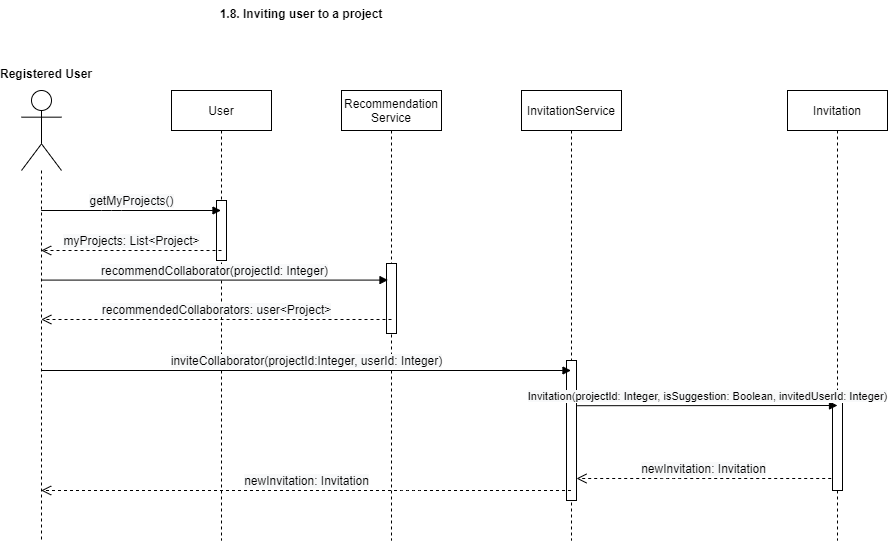

The diagram above was exported from draw.io. Its source (the exported page's mxGraphModel, read from the mxfile embedded in the PNG):
<mxGraphModel dx="1040" dy="561" grid="1" gridSize="10" guides="1" tooltips="1" connect="1" arrows="1" fold="1" page="1" pageScale="1" pageWidth="32000" pageHeight="18000" math="0" shadow="0">
  <root>
    <mxCell id="0" />
    <mxCell id="1" parent="0" />
    <mxCell id="r_89QRRD6s8kW2ydJLiX-4" value="" style="shape=umlLifeline;participant=umlActor;perimeter=lifelinePerimeter;whiteSpace=wrap;html=1;container=1;collapsible=0;recursiveResize=0;verticalAlign=top;spacingTop=36;labelBackgroundColor=#ffffff;outlineConnect=0;size=80;" parent="1" vertex="1">
      <mxGeometry x="250" y="160" width="40" height="450" as="geometry" />
    </mxCell>
    <mxCell id="r_89QRRD6s8kW2ydJLiX-5" value="Registered User" style="text;align=center;fontStyle=1;verticalAlign=middle;spacingLeft=3;spacingRight=3;strokeColor=none;rotatable=0;points=[[0,0.5],[1,0.5]];portConstraint=eastwest;" parent="1" vertex="1">
      <mxGeometry x="240" y="130" width="70" height="26" as="geometry" />
    </mxCell>
    <mxCell id="r_89QRRD6s8kW2ydJLiX-7" value="User" style="shape=umlLifeline;perimeter=lifelinePerimeter;whiteSpace=wrap;html=1;container=1;collapsible=0;recursiveResize=0;outlineConnect=0;" parent="1" vertex="1">
      <mxGeometry x="400" y="160" width="100" height="450" as="geometry" />
    </mxCell>
    <mxCell id="r_89QRRD6s8kW2ydJLiX-9" value="" style="html=1;points=[];perimeter=orthogonalPerimeter;" parent="r_89QRRD6s8kW2ydJLiX-7" vertex="1">
      <mxGeometry x="45" y="110" width="10" height="60" as="geometry" />
    </mxCell>
    <mxCell id="r_89QRRD6s8kW2ydJLiX-8" value="&lt;span style=&quot;font-size: 12px ; text-align: left ; background-color: rgb(248 , 249 , 250)&quot;&gt;getMyProjects()&lt;/span&gt;" style="html=1;verticalAlign=bottom;endArrow=block;" parent="1" source="r_89QRRD6s8kW2ydJLiX-4" target="r_89QRRD6s8kW2ydJLiX-7" edge="1">
      <mxGeometry width="80" relative="1" as="geometry">
        <mxPoint x="280" y="280" as="sourcePoint" />
        <mxPoint x="350" y="280" as="targetPoint" />
        <Array as="points">
          <mxPoint x="340" y="280" />
        </Array>
      </mxGeometry>
    </mxCell>
    <mxCell id="r_89QRRD6s8kW2ydJLiX-10" value="&lt;span style=&quot;font-size: 12px ; text-align: left ; background-color: rgb(248 , 249 , 250)&quot;&gt;myProjects: List&amp;lt;Project&amp;gt;&lt;/span&gt;" style="html=1;verticalAlign=bottom;endArrow=open;dashed=1;endSize=8;" parent="1" target="r_89QRRD6s8kW2ydJLiX-4" edge="1">
      <mxGeometry relative="1" as="geometry">
        <mxPoint x="450" y="320" as="sourcePoint" />
        <mxPoint x="370" y="320" as="targetPoint" />
      </mxGeometry>
    </mxCell>
    <mxCell id="r_89QRRD6s8kW2ydJLiX-11" value="InvitationService" style="shape=umlLifeline;perimeter=lifelinePerimeter;whiteSpace=wrap;html=1;container=1;collapsible=0;recursiveResize=0;outlineConnect=0;" parent="1" vertex="1">
      <mxGeometry x="750" y="160" width="100" height="450" as="geometry" />
    </mxCell>
    <mxCell id="r_89QRRD6s8kW2ydJLiX-14" value="" style="html=1;points=[];perimeter=orthogonalPerimeter;" parent="r_89QRRD6s8kW2ydJLiX-11" vertex="1">
      <mxGeometry x="45" y="270" width="10" height="140" as="geometry" />
    </mxCell>
    <mxCell id="r_89QRRD6s8kW2ydJLiX-15" value="&lt;div&gt;Invitation&lt;/div&gt;" style="shape=umlLifeline;perimeter=lifelinePerimeter;whiteSpace=wrap;html=1;container=1;collapsible=0;recursiveResize=0;outlineConnect=0;" parent="1" vertex="1">
      <mxGeometry x="1016" y="160" width="100" height="450" as="geometry" />
    </mxCell>
    <mxCell id="r_89QRRD6s8kW2ydJLiX-16" value="" style="html=1;points=[];perimeter=orthogonalPerimeter;" parent="r_89QRRD6s8kW2ydJLiX-15" vertex="1">
      <mxGeometry x="45" y="300" width="10" height="100" as="geometry" />
    </mxCell>
    <mxCell id="r_89QRRD6s8kW2ydJLiX-29" value="1.8. Inviting user to a project" style="text;align=center;fontStyle=1;verticalAlign=middle;spacingLeft=3;spacingRight=3;strokeColor=none;rotatable=0;points=[[0,0.5],[1,0.5]];portConstraint=eastwest;" parent="1" vertex="1">
      <mxGeometry x="490" y="70" width="80" height="26" as="geometry" />
    </mxCell>
    <mxCell id="FDGlHltSLuXkQLgja30--1" value="&lt;span style=&quot;font-size: 11px; text-align: left; background-color: rgb(248, 249, 250);&quot;&gt;Invitation(projectId: Integer, isSuggestion: Boolean, invitedUserId: Integer)&lt;/span&gt;" style="html=1;verticalAlign=bottom;endArrow=block;exitX=1.084;exitY=0.323;exitDx=0;exitDy=0;exitPerimeter=0;fontSize=11;" parent="1" source="r_89QRRD6s8kW2ydJLiX-14" edge="1">
      <mxGeometry width="80" relative="1" as="geometry">
        <mxPoint x="800" y="519.71" as="sourcePoint" />
        <mxPoint x="1066" y="475" as="targetPoint" />
      </mxGeometry>
    </mxCell>
    <mxCell id="FDGlHltSLuXkQLgja30--2" value="&lt;span style=&quot;font-size: 12px ; text-align: left ; background-color: rgb(248 , 249 , 250)&quot;&gt;newInvitation: Invitation&lt;/span&gt;" style="html=1;verticalAlign=bottom;endArrow=open;dashed=1;endSize=8;" parent="1" edge="1" target="r_89QRRD6s8kW2ydJLiX-4">
      <mxGeometry relative="1" as="geometry">
        <mxPoint x="799.5" y="560" as="sourcePoint" />
        <mxPoint x="459.8103448275863" y="560" as="targetPoint" />
        <Array as="points">
          <mxPoint x="640" y="560" />
        </Array>
      </mxGeometry>
    </mxCell>
    <mxCell id="FDGlHltSLuXkQLgja30--3" value="&lt;span style=&quot;font-size: 12px ; text-align: left ; background-color: rgb(248 , 249 , 250)&quot;&gt;newInvitation: Invitation&lt;/span&gt;" style="html=1;verticalAlign=bottom;endArrow=open;dashed=1;endSize=8;" parent="1" edge="1">
      <mxGeometry relative="1" as="geometry">
        <mxPoint x="1059.69" y="548" as="sourcePoint" />
        <mxPoint x="805" y="548" as="targetPoint" />
        <Array as="points">
          <mxPoint x="900.19" y="548" />
        </Array>
      </mxGeometry>
    </mxCell>
    <mxCell id="KjVHatYLtaARFpGjEj_G-3" value="Recommendation&lt;br&gt;Service" style="shape=umlLifeline;perimeter=lifelinePerimeter;whiteSpace=wrap;html=1;container=1;collapsible=0;recursiveResize=0;outlineConnect=0;" vertex="1" parent="1">
      <mxGeometry x="570" y="160" width="100" height="450" as="geometry" />
    </mxCell>
    <mxCell id="KjVHatYLtaARFpGjEj_G-4" value="" style="html=1;points=[];perimeter=orthogonalPerimeter;" vertex="1" parent="KjVHatYLtaARFpGjEj_G-3">
      <mxGeometry x="45" y="173" width="10" height="70" as="geometry" />
    </mxCell>
    <mxCell id="r_89QRRD6s8kW2ydJLiX-12" value="&lt;span style=&quot;font-size: 12px ; text-align: left ; background-color: rgb(248 , 249 , 250)&quot;&gt;inviteCollaborator(projectId:Integer, userId: Integer)&lt;/span&gt;" style="html=1;verticalAlign=bottom;endArrow=block;" parent="1" edge="1" source="r_89QRRD6s8kW2ydJLiX-4">
      <mxGeometry width="80" relative="1" as="geometry">
        <mxPoint x="460" y="440" as="sourcePoint" />
        <mxPoint x="799.5000000000002" y="440.0000000000001" as="targetPoint" />
      </mxGeometry>
    </mxCell>
    <mxCell id="KjVHatYLtaARFpGjEj_G-5" value="&lt;span style=&quot;font-size: 12px ; text-align: left ; background-color: rgb(248 , 249 , 250)&quot;&gt;recommendCollaborator(projectId: Integer)&lt;/span&gt;" style="html=1;verticalAlign=bottom;endArrow=block;entryX=0.15;entryY=0.237;entryDx=0;entryDy=0;entryPerimeter=0;" edge="1" parent="1" source="r_89QRRD6s8kW2ydJLiX-4" target="KjVHatYLtaARFpGjEj_G-4">
      <mxGeometry width="80" relative="1" as="geometry">
        <mxPoint x="275.8103448275863" y="350.0000000000001" as="sourcePoint" />
        <mxPoint x="610" y="350" as="targetPoint" />
      </mxGeometry>
    </mxCell>
    <mxCell id="KjVHatYLtaARFpGjEj_G-6" value="&lt;span style=&quot;font-size: 12px ; text-align: left ; background-color: rgb(248 , 249 , 250)&quot;&gt;recommendedCollaborators: user&amp;lt;Project&amp;gt;&lt;/span&gt;" style="html=1;verticalAlign=bottom;endArrow=open;dashed=1;endSize=8;" edge="1" parent="1">
      <mxGeometry relative="1" as="geometry">
        <mxPoint x="620" y="389" as="sourcePoint" />
        <mxPoint x="269.8103448275863" y="389" as="targetPoint" />
        <Array as="points" />
      </mxGeometry>
    </mxCell>
  </root>
</mxGraphModel>